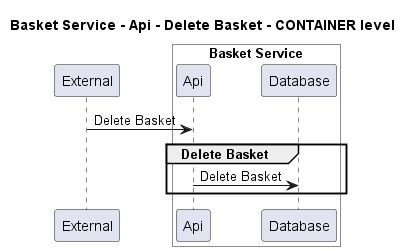

The diagram above was rendered by PlantUML. Its source (embedded in the PNG):
@startuml
!pragma layout smetana

title Basket Service - Api - Delete Basket - CONTAINER level

participant "External" as C4InterFlow.SoftwareSystems.ExternalSystem

box "Basket Service" #White
    participant "Api" as ECommercePlatform.SoftwareSystems.BasketService.Containers.Api
    participant "Database" as ECommercePlatform.SoftwareSystems.BasketService.Containers.Database
end box


C4InterFlow.SoftwareSystems.ExternalSystem -> ECommercePlatform.SoftwareSystems.BasketService.Containers.Api : Delete Basket
group Delete Basket
ECommercePlatform.SoftwareSystems.BasketService.Containers.Api -> ECommercePlatform.SoftwareSystems.BasketService.Containers.Database : Delete Basket
end


@enduml